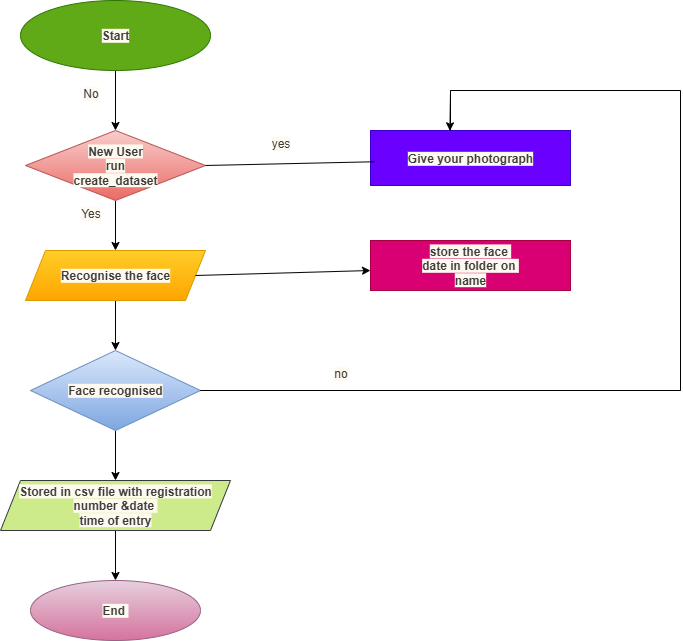

The diagram above was exported from draw.io. Its source (the exported page's mxGraphModel, read from the mxfile embedded in the PNG):
<mxGraphModel dx="1123" dy="596" grid="1" gridSize="10" guides="1" tooltips="1" connect="1" arrows="1" fold="1" page="1" pageScale="1" pageWidth="827" pageHeight="1169" math="0" shadow="0">
  <root>
    <mxCell id="0" />
    <mxCell id="1" parent="0" />
    <mxCell id="xLS_XrgI78epRf91fw0w-7" value="" style="edgeStyle=orthogonalEdgeStyle;rounded=0;orthogonalLoop=1;jettySize=auto;html=1;" edge="1" parent="1" source="xLS_XrgI78epRf91fw0w-1" target="xLS_XrgI78epRf91fw0w-2">
      <mxGeometry relative="1" as="geometry" />
    </mxCell>
    <mxCell id="xLS_XrgI78epRf91fw0w-1" value="&lt;b&gt;Start&lt;/b&gt;" style="ellipse;whiteSpace=wrap;html=1;fillColor=#60a917;fontColor=#ffffff;strokeColor=#2D7600;" vertex="1" parent="1">
      <mxGeometry x="60" y="30" width="190" height="70" as="geometry" />
    </mxCell>
    <mxCell id="xLS_XrgI78epRf91fw0w-8" value="" style="edgeStyle=orthogonalEdgeStyle;rounded=0;orthogonalLoop=1;jettySize=auto;html=1;" edge="1" parent="1" source="xLS_XrgI78epRf91fw0w-2" target="xLS_XrgI78epRf91fw0w-3">
      <mxGeometry relative="1" as="geometry" />
    </mxCell>
    <mxCell id="xLS_XrgI78epRf91fw0w-2" value="&lt;b&gt;New User&lt;/b&gt;&lt;div&gt;&lt;b&gt;run&lt;/b&gt;&lt;/div&gt;&lt;div&gt;&lt;b&gt;create_dataset&lt;/b&gt;&lt;/div&gt;" style="rhombus;whiteSpace=wrap;html=1;fillColor=#f8cecc;strokeColor=#b85450;fillStyle=solid;gradientColor=#ea6b66;" vertex="1" parent="1">
      <mxGeometry x="65" y="160" width="180" height="70" as="geometry" />
    </mxCell>
    <mxCell id="xLS_XrgI78epRf91fw0w-9" value="" style="edgeStyle=orthogonalEdgeStyle;rounded=0;orthogonalLoop=1;jettySize=auto;html=1;" edge="1" parent="1" source="xLS_XrgI78epRf91fw0w-3" target="xLS_XrgI78epRf91fw0w-4">
      <mxGeometry relative="1" as="geometry" />
    </mxCell>
    <mxCell id="xLS_XrgI78epRf91fw0w-3" value="&lt;b&gt;Recognise the face&lt;/b&gt;" style="shape=parallelogram;perimeter=parallelogramPerimeter;whiteSpace=wrap;html=1;fixedSize=1;fillColor=#ffcd28;gradientColor=#ffa500;strokeColor=#d79b00;" vertex="1" parent="1">
      <mxGeometry x="65" y="280" width="180" height="50" as="geometry" />
    </mxCell>
    <mxCell id="xLS_XrgI78epRf91fw0w-10" value="" style="edgeStyle=orthogonalEdgeStyle;rounded=0;orthogonalLoop=1;jettySize=auto;html=1;" edge="1" parent="1" source="xLS_XrgI78epRf91fw0w-4" target="xLS_XrgI78epRf91fw0w-5">
      <mxGeometry relative="1" as="geometry" />
    </mxCell>
    <mxCell id="xLS_XrgI78epRf91fw0w-4" value="&lt;b&gt;Face recognised&lt;/b&gt;" style="rhombus;whiteSpace=wrap;html=1;fillColor=#dae8fc;gradientColor=#7ea6e0;strokeColor=#6c8ebf;" vertex="1" parent="1">
      <mxGeometry x="70" y="380" width="170" height="80" as="geometry" />
    </mxCell>
    <mxCell id="xLS_XrgI78epRf91fw0w-11" value="" style="edgeStyle=orthogonalEdgeStyle;rounded=0;orthogonalLoop=1;jettySize=auto;html=1;" edge="1" parent="1" source="xLS_XrgI78epRf91fw0w-5" target="xLS_XrgI78epRf91fw0w-6">
      <mxGeometry relative="1" as="geometry" />
    </mxCell>
    <mxCell id="xLS_XrgI78epRf91fw0w-5" value="&lt;b&gt;Stored in csv file with registration&lt;/b&gt;&lt;div&gt;&lt;b&gt;number &amp;amp;date&amp;nbsp;&lt;/b&gt;&lt;/div&gt;&lt;div&gt;&lt;b&gt;time of entry&lt;/b&gt;&lt;/div&gt;" style="shape=parallelogram;perimeter=parallelogramPerimeter;whiteSpace=wrap;html=1;fixedSize=1;fillColor=#cdeb8b;strokeColor=#36393d;" vertex="1" parent="1">
      <mxGeometry x="40" y="510" width="230" height="50" as="geometry" />
    </mxCell>
    <mxCell id="xLS_XrgI78epRf91fw0w-6" value="&lt;b&gt;End&lt;/b&gt;&amp;nbsp;" style="ellipse;whiteSpace=wrap;html=1;fillColor=#e6d0de;gradientColor=#d5739d;strokeColor=#996185;" vertex="1" parent="1">
      <mxGeometry x="70" y="610" width="170" height="60" as="geometry" />
    </mxCell>
    <mxCell id="xLS_XrgI78epRf91fw0w-12" value="&lt;b&gt;Give your photograph&lt;/b&gt;" style="rounded=0;whiteSpace=wrap;html=1;fillColor=#6a00ff;fontColor=#ffffff;strokeColor=#3700CC;" vertex="1" parent="1">
      <mxGeometry x="410" y="160" width="200" height="55" as="geometry" />
    </mxCell>
    <mxCell id="xLS_XrgI78epRf91fw0w-13" value="&lt;b&gt;store the face&amp;nbsp;&lt;/b&gt;&lt;div&gt;&lt;b&gt;date in folder on&amp;nbsp;&lt;/b&gt;&lt;/div&gt;&lt;div&gt;&lt;b&gt;name&lt;/b&gt;&lt;/div&gt;" style="rounded=0;whiteSpace=wrap;html=1;fillColor=#d80073;strokeColor=#A50040;fontColor=#ffffff;" vertex="1" parent="1">
      <mxGeometry x="410" y="270" width="200" height="50" as="geometry" />
    </mxCell>
    <mxCell id="xLS_XrgI78epRf91fw0w-14" value="" style="endArrow=none;html=1;rounded=0;exitX=1;exitY=0.5;exitDx=0;exitDy=0;entryX=0;entryY=0.5;entryDx=0;entryDy=0;" edge="1" parent="1" source="xLS_XrgI78epRf91fw0w-2">
      <mxGeometry width="50" height="50" relative="1" as="geometry">
        <mxPoint x="249" y="198.75" as="sourcePoint" />
        <mxPoint x="414" y="191.25" as="targetPoint" />
      </mxGeometry>
    </mxCell>
    <mxCell id="xLS_XrgI78epRf91fw0w-16" value="" style="endArrow=classic;html=1;rounded=0;exitX=1;exitY=0.5;exitDx=0;exitDy=0;" edge="1" parent="1" source="xLS_XrgI78epRf91fw0w-3">
      <mxGeometry width="50" height="50" relative="1" as="geometry">
        <mxPoint x="340" y="350" as="sourcePoint" />
        <mxPoint x="410" y="300" as="targetPoint" />
      </mxGeometry>
    </mxCell>
    <mxCell id="xLS_XrgI78epRf91fw0w-18" value="" style="endArrow=none;html=1;rounded=0;exitX=1;exitY=0.5;exitDx=0;exitDy=0;" edge="1" parent="1" source="xLS_XrgI78epRf91fw0w-4">
      <mxGeometry width="50" height="50" relative="1" as="geometry">
        <mxPoint x="340" y="530" as="sourcePoint" />
        <mxPoint x="720" y="420" as="targetPoint" />
      </mxGeometry>
    </mxCell>
    <mxCell id="xLS_XrgI78epRf91fw0w-24" value="" style="endArrow=none;html=1;rounded=0;" edge="1" parent="1" source="xLS_XrgI78epRf91fw0w-4">
      <mxGeometry width="50" height="50" relative="1" as="geometry">
        <mxPoint x="342" y="370" as="sourcePoint" />
        <mxPoint x="720" y="120" as="targetPoint" />
        <Array as="points">
          <mxPoint x="720" y="420" />
        </Array>
      </mxGeometry>
    </mxCell>
    <mxCell id="xLS_XrgI78epRf91fw0w-25" value="" style="endArrow=classic;html=1;rounded=0;entryX=0.397;entryY=0.006;entryDx=0;entryDy=0;entryPerimeter=0;" edge="1" parent="1" target="xLS_XrgI78epRf91fw0w-12">
      <mxGeometry width="50" height="50" relative="1" as="geometry">
        <mxPoint x="490" y="160" as="sourcePoint" />
        <mxPoint x="490" y="160" as="targetPoint" />
        <Array as="points">
          <mxPoint x="490" y="120" />
        </Array>
      </mxGeometry>
    </mxCell>
    <mxCell id="xLS_XrgI78epRf91fw0w-26" value="" style="endArrow=none;html=1;rounded=0;" edge="1" parent="1">
      <mxGeometry width="50" height="50" relative="1" as="geometry">
        <mxPoint x="720" y="120" as="sourcePoint" />
        <mxPoint x="490" y="120" as="targetPoint" />
      </mxGeometry>
    </mxCell>
    <mxCell id="xLS_XrgI78epRf91fw0w-27" value="No" style="text;html=1;align=center;verticalAlign=middle;resizable=0;points=[];autosize=1;strokeColor=none;fillColor=none;" vertex="1" parent="1">
      <mxGeometry x="110" y="108" width="40" height="30" as="geometry" />
    </mxCell>
    <mxCell id="xLS_XrgI78epRf91fw0w-28" value="Yes" style="text;html=1;align=center;verticalAlign=middle;resizable=0;points=[];autosize=1;strokeColor=none;fillColor=none;" vertex="1" parent="1">
      <mxGeometry x="110" y="228" width="40" height="30" as="geometry" />
    </mxCell>
    <mxCell id="xLS_XrgI78epRf91fw0w-29" value="yes" style="text;html=1;align=center;verticalAlign=middle;resizable=0;points=[];autosize=1;strokeColor=none;fillColor=none;" vertex="1" parent="1">
      <mxGeometry x="300" y="158" width="40" height="30" as="geometry" />
    </mxCell>
    <mxCell id="xLS_XrgI78epRf91fw0w-30" value="no" style="text;html=1;align=center;verticalAlign=middle;resizable=0;points=[];autosize=1;strokeColor=none;fillColor=none;" vertex="1" parent="1">
      <mxGeometry x="360" y="388" width="40" height="30" as="geometry" />
    </mxCell>
  </root>
</mxGraphModel>